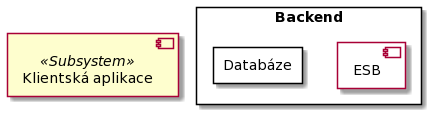

The diagram above was rendered by PlantUML. Its source (embedded in the PNG):
@startuml
component "Klientská aplikace" as client <<Subsystem>>

rectangle Backend {

component ESB {

}

rectangle Databáze {

}

}
@enduml